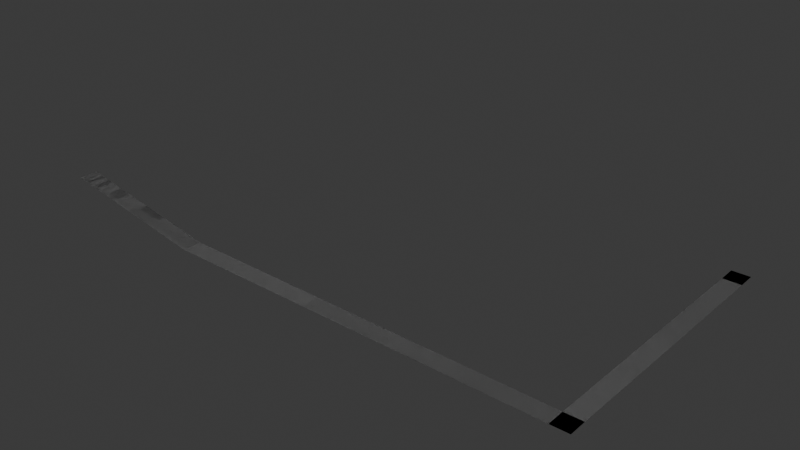# Source: arch_road.blend  (saved by Blender 4.2.66; exported with 4.5.12 LTS)
import bpy
from mathutils import Matrix  # noqa: F401  (used for matrix-valued properties, if any)

bpy.ops.wm.read_factory_settings(use_empty=True)
scene = bpy.context.scene
scene.name = 'Scene'

# ---- collections
col_collection = bpy.data.collections.new('Collection'); scene.collection.children.link(col_collection)

# ---- materials (node trees are filled in below, after node groups)
mat_material_001 = bpy.data.materials.new('Material.001')
mat_material_001.use_backface_culling = True

# ---- material node trees
mat_material_001.use_nodes = True; mat_material_001.node_tree.nodes.clear()
_N = mat_material_001.node_tree.nodes; _L = mat_material_001.node_tree.links
n0 = _N.new('ShaderNodeBsdfPrincipled'); n0.name = 'Principled BSDF'; n0.location = (10, 300)
n0.inputs[0].default_value = (0.2159, 0.2159, 0.2159, 1.0)
n0.inputs[2].default_value = 1.0
n1 = _N.new('ShaderNodeOutputMaterial'); n1.name = 'Material Output'; n1.location = (300, 300)
_L.new(n0.outputs[0], n1.inputs[0])
n1.is_active_output = True

# ---- world
world_world = bpy.data.worlds.new('World'); scene.world = world_world
world_world.use_nodes = True; world_world.node_tree.nodes.clear()
_N = world_world.node_tree.nodes; _L = world_world.node_tree.links
n0 = _N.new('ShaderNodeOutputWorld'); n0.name = 'World Output'; n0.location = (300, 300)
n1 = _N.new('ShaderNodeBackground'); n1.name = 'Background'; n1.location = (10, 300)
n1.inputs[0].default_value = (0.05088, 0.05088, 0.05088, 1.0)
_L.new(n1.outputs[0], n0.inputs[0])
n0.is_active_output = True
world_world.color = (0.05088, 0.05088, 0.05088)
world_world.sun_shadow_jitter_overblur = 0.0

# ---- meshes
me_plane = bpy.data.meshes.new('Plane')
me_plane.from_pydata([(0.0, -2.0, 0.0), (0.0, 2.0, 0.0), (32.0, -2.0, -6.0), (32.0, 2.0, -6.0), (116.0, -2.0, -7.0), (116.0, 2.0, -7.0), (120.0, -2.0, -7.0), (120.0, 2.0, -7.0), (116.0, 58.0, -8.0), (120.0, 58.0, -8.0), (116.0, 62.0, -8.0), (120.0, 62.0, -8.0)], [], [(0, 2, 3, 1), (3, 2, 4, 5), (5, 4, 6, 7), (5, 7, 9, 8), (8, 9, 11, 10)])
_uv = me_plane.uv_layers.new(name='UVMap')
_uv.uv.foreach_set('vector', [0.0, 0.0, 0.5, 0.0, 0.5, 1.0, 0.0, 1.0, 0.5, 1.0, 0.5, 0.0, 0.5, 0.0, 0.5, 1.0, 0.5, 1.0, 0.5, 0.0, 0.5, 0.0, 0.5, 1.0, 0.5, 1.0, 0.5, 1.0, 0.5, 1.0, 0.5, 1.0, 0.5, 1.0, 0.5, 1.0, 0.5, 1.0, 0.5, 1.0])
me_plane.materials.append(mat_material_001)
me_plane.update()
me_plane_001 = bpy.data.meshes.new('Plane.001')
me_plane_001.from_pydata([(0.0, -2.0, 0.0), (0.0, 2.0, 0.0), (32.0, -2.0, -6.0), (32.0, 2.0, -6.0), (116.0, -2.0, -7.0), (116.0, 2.0, -7.0), (120.0, -2.0, -7.0), (120.0, 2.0, -7.0), (116.0, 58.0, -8.0), (120.0, 58.0, -8.0), (116.0, 62.0, -8.0), (120.0, 62.0, -8.0)], [], [(0, 2, 3, 1), (3, 2, 4, 5), (5, 4, 6, 7), (5, 7, 9, 8), (8, 9, 11, 10)])
_uv = me_plane_001.uv_layers.new(name='UVMap')
_uv.uv.foreach_set('vector', [0.0, 0.0, 0.5, 0.0, 0.5, 1.0, 0.0, 1.0, 0.5, 1.0, 0.5, 0.0, 0.5, 0.0, 0.5, 1.0, 0.5, 1.0, 0.5, 0.0, 0.5, 0.0, 0.5, 1.0, 0.5, 1.0, 0.5, 1.0, 0.5, 1.0, 0.5, 1.0, 0.5, 1.0, 0.5, 1.0, 0.5, 1.0, 0.5, 1.0])
me_plane_001.materials.append(mat_material_001)
me_plane_001.update()

# ---- objects
ob_plane = bpy.data.objects.new('Plane', me_plane)
ob_plane_colonly = bpy.data.objects.new('Plane-colonly', me_plane_001)

# ---- transforms, parenting, visibility, modifiers, constraints
ob_plane.location = (0.0, 0.0, 0.0)
ob_plane_colonly.location = (0.0, 0.0, 0.0)

# ---- collection membership
col_collection.objects.link(ob_plane)
col_collection.objects.link(ob_plane_colonly)

# ---- scene / render settings (as saved in the file)
scene.frame_start = 1; scene.frame_end = 250; scene.frame_set(1)
scene.render.engine = 'BLENDER_EEVEE_NEXT'
bpy.context.view_layer.update()

# ---- added for rendering (the .blend has no active camera and no usable light): camera, sun
cam_auto = bpy.data.cameras.new('AutoCamera')
cam_auto.lens = 50.0
cam_auto.sensor_width = 36.0
cam_auto.clip_end = 2212.13
ob_auto_camera = bpy.data.objects.new('AutoCamera', cam_auto)
scene.collection.objects.link(ob_auto_camera)
ob_auto_camera.location = (186.048, -121.258, 96.8384)
ob_auto_camera.rotation_euler = (1.09748, -7.21219e-08, 0.694738)
scene.camera = ob_auto_camera
light_auto_sun = bpy.data.lights.new('AutoSun', 'SUN')
light_auto_sun.energy = 3.0
light_auto_sun.angle = 0.0523599
ob_auto_sun = bpy.data.objects.new('AutoSun', light_auto_sun)
scene.collection.objects.link(ob_auto_sun)
ob_auto_sun.rotation_euler = (0.872665, 0.174533, 0.523599)
bpy.context.view_layer.update()
